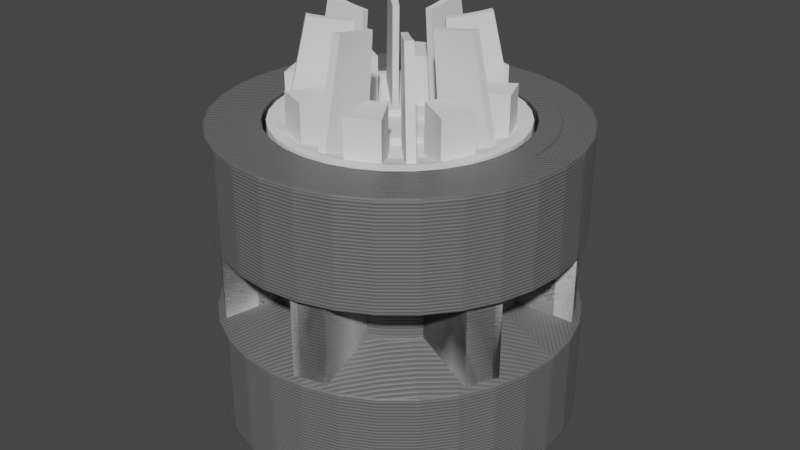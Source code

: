 # Source: wheels.blend  (saved by Blender 2.91.10; exported with 4.5.12 LTS)
import bpy
from mathutils import Matrix  # noqa: F401  (used for matrix-valued properties, if any)

bpy.ops.wm.read_factory_settings(use_empty=True)
scene = bpy.context.scene
scene.name = 'Vehicle'

# ---- collections
col_drivewheel = bpy.data.collections.new('DriveWheel'); scene.collection.children.link(col_drivewheel)
col_drivewheelbuild = bpy.data.collections.new('DriveWheelBuild'); scene.collection.children.link(col_drivewheelbuild)
col_idlerwheel = bpy.data.collections.new('IdlerWheel'); scene.collection.children.link(col_idlerwheel)
col_idlerbuild = bpy.data.collections.new('IdlerBuild'); scene.collection.children.link(col_idlerbuild)
col_idleraxle = bpy.data.collections.new('IdlerAxle'); scene.collection.children.link(col_idleraxle)
col_idleraxle_build = bpy.data.collections.new('IdlerAxle Build'); scene.collection.children.link(col_idleraxle_build)
col_hubcap = bpy.data.collections.new('Hubcap'); scene.collection.children.link(col_hubcap)
col_hubcapbuild = bpy.data.collections.new('HubcapBuild'); scene.collection.children.link(col_hubcapbuild)
col_n20 = bpy.data.collections.new('N20')  # instanced only; not linked into the scene
col_m3nut = bpy.data.collections.new('M3Nut')  # instanced only; not linked into the scene
col_m3x15 = bpy.data.collections.new('M3x15')  # instanced only; not linked into the scene

# ---- materials (node trees are filled in below, after node groups)
mat_3dprintsilver = bpy.data.materials.new('3DPrintSilver')
mat_3dprintsilver.use_transparent_shadow = False

# ---- node groups
ng_3dprint_001 = bpy.data.node_groups.new('3dprint.001', 'ShaderNodeTree')
_s = ng_3dprint_001.interface.new_socket(name='Normal', in_out='OUTPUT', socket_type='NodeSocketVector')
_s.min_value = 0.0
_s.max_value = 0.0
_s = ng_3dprint_001.interface.new_socket(name='NozzleWidth', in_out='INPUT', socket_type='NodeSocketFloat')
_s.default_value = 0.4
_s.min_value = 0.0
_s.max_value = 1000.0
_s = ng_3dprint_001.interface.new_socket(name='LayerHeight', in_out='INPUT', socket_type='NodeSocketFloat')
_s.default_value = 0.2
_N = ng_3dprint_001.nodes; _L = ng_3dprint_001.links
n0 = _N.new('NodeFrame'); n0.name = 'Frame'; n0.location = (-707, 162)
n0.label = 'Horizontal vs vertical'
n0.width = 835
n1 = _N.new('NodeFrame'); n1.name = 'Frame.001'; n1.location = (-765, -188)
n1.label = 'Top Surface'
n1.width = 557
n2 = _N.new('ShaderNodeMath'); n2.name = 'Math.001'; n2.location = (530, 196)
n2.operation = 'SINE'
n2.inputs[1].default_value = -22.0
n2.inputs[2].default_value = 0.0
n3 = _N.new('ShaderNodeMath'); n3.name = 'Math.002'; n3.location = (359, 191)
n3.operation = 'MULTIPLY'
n3.inputs[1].default_value = 3.142
n3.inputs[2].default_value = 0.0
n4 = _N.new('ShaderNodeBump'); n4.name = 'Bump'; n4.location = (980, 134)
n4.inputs[0].default_value = 0.35
n4.inputs[2].default_value = 1.0
n5 = _N.new('ShaderNodeMix'); n5.name = 'Mix'; n5.location = (226, -33)
n5.data_type = 'RGBA'
n6 = _N.new('ShaderNodeMath'); n6.name = 'Math'; n6.location = (-352, -476)
n6.operation = 'DIVIDE'
n6.inputs[2].default_value = 0.0
n7 = _N.new('ShaderNodeSeparateColor'); n7.name = 'Separate RGB.001'; n7.location = (30, -106)
n8 = _N.new('ShaderNodeMath'); n8.name = 'Math.008'; n8.location = (226, -83)
n8.operation = 'ABSOLUTE'
n8.inputs[2].default_value = 0.0
n9 = _N.new('ShaderNodeMath'); n9.name = 'Math.005'; n9.location = (665, -30)
n9.operation = 'LESS_THAN'
n9.inputs[2].default_value = 0.0
n10 = _N.new('NodeReroute'); n10.name = 'Reroute'; n10.location = (44, -59)
n10.label = 'Calculates if the current face is a surface/top layer or not'
n10.width = 16
n10.socket_idname = 'NodeSocketFloat'
n10.inputs[0].default_value = 0.0
n11 = _N.new('ShaderNodeMath'); n11.name = 'Math.006'; n11.location = (206, -34)
n11.operation = 'DIVIDE'
n11.inputs[1].default_value = 1.414
n11.inputs[2].default_value = 0.0
n12 = _N.new('ShaderNodeMath'); n12.name = 'Math.004'; n12.location = (30, -39)
n12.inputs[2].default_value = 0.0
n13 = _N.new('ShaderNodeMath'); n13.name = 'Math.007'; n13.location = (387, -30)
n13.operation = 'DIVIDE'
n13.inputs[2].default_value = 0.0
n14 = _N.new('ShaderNodeMath'); n14.name = 'Math.003'; n14.location = (688, 188)
n14.operation = 'ABSOLUTE'
n14.inputs[1].default_value = 1.0
n14.inputs[2].default_value = 0.0
n15 = _N.new('NodeGroupOutput'); n15.name = 'Group Output'; n15.location = (1180, 21)
n16 = _N.new('ShaderNodeMath'); n16.name = 'Math.009'; n16.location = (468, -69)
n16.operation = 'SUBTRACT'
n16.inputs[0].default_value = 1.18
n16.inputs[2].default_value = 0.0
n17 = _N.new('ShaderNodeMath'); n17.name = 'Math.010'; n17.location = (691, 368)
n17.operation = 'DIVIDE'
n17.inputs[1].default_value = 2.0
n17.inputs[2].default_value = 0.0
n18 = _N.new('ShaderNodeSeparateColor'); n18.name = 'Separate RGB'; n18.location = (-1083, -437)
n19 = _N.new('ShaderNodeTexCoord'); n19.name = 'Texture Coordinate'; n19.location = (-1288, -432)
n20 = _N.new('ShaderNodeBevel'); n20.name = 'Bevel'; n20.location = (-1211, 126)
n21 = _N.new('ShaderNodeVectorTransform'); n21.name = 'Vector Transform'; n21.location = (-936, 40)
n21.vector_type = 'NORMAL'
n22 = _N.new('NodeGroupInput'); n22.name = 'Group Input'; n22.location = (-1411, 21)
n22.label = 'INput'
n7.parent = n0
n8.parent = n0
n9.parent = n0
n10.parent = n0
n11.parent = n1
n12.parent = n1
n13.parent = n1
n16.parent = n0
_L.new(n3.outputs[0], n2.inputs[0])
_L.new(n2.outputs[0], n14.inputs[0])
_L.new(n14.outputs[0], n4.inputs[3])
_L.new(n18.outputs[2], n6.inputs[0])
_L.new(n18.outputs[1], n12.inputs[1])
_L.new(n18.outputs[0], n12.inputs[0])
_L.new(n12.outputs[0], n11.inputs[0])
_L.new(n7.outputs[2], n8.inputs[0])
_L.new(n9.outputs[0], n5.inputs[0])
_L.new(n5.outputs[2], n3.inputs[0])
_L.new(n6.outputs[0], n5.inputs[7])
_L.new(n11.outputs[0], n13.inputs[0])
_L.new(n13.outputs[0], n5.inputs[6])
_L.new(n4.outputs[0], n15.inputs[0])
_L.new(n20.outputs[0], n4.inputs[4])
_L.new(n8.outputs[0], n9.inputs[0])
_L.new(n16.outputs[0], n9.inputs[1])
_L.new(n17.outputs[0], n4.inputs[1])
_L.new(n21.outputs[0], n7.inputs[0])
_L.new(n20.outputs[0], n21.inputs[0])
_L.new(n22.outputs[0], n20.inputs[0])
_L.new(n22.outputs[0], n13.inputs[1])
_L.new(n22.outputs[1], n6.inputs[1])
_L.new(n22.outputs[1], n16.inputs[1])
_L.new(n22.outputs[1], n17.inputs[0])
_L.new(n19.outputs[3], n18.inputs[0])
n15.is_active_output = True

# ---- material node trees
mat_3dprintsilver.use_nodes = True; mat_3dprintsilver.node_tree.nodes.clear()
_N = mat_3dprintsilver.node_tree.nodes; _L = mat_3dprintsilver.node_tree.links
n0 = _N.new('ShaderNodeOutputMaterial'); n0.name = 'Material Output'; n0.location = (300, 300)
n1 = _N.new('ShaderNodeBsdfPrincipled'); n1.name = 'Principled BSDF'; n1.location = (10, 300)
n1.distribution = 'GGX'
n1.subsurface_method = 'BURLEY'
n1.inputs[0].default_value = (0.1789, 0.1789, 0.1789, 1.0)
n1.inputs[1].default_value = 0.275
n1.inputs[3].default_value = 1.45
n1.inputs[27].default_value = (0.0, 0.0, 0.0, 1.0)
n1.inputs[28].default_value = 1.0
n2 = _N.new('ShaderNodeGroup'); n2.name = 'Group'; n2.location = (-183, -179)
n2.node_tree = ng_3dprint_001
n2.inputs[0].default_value = 0.4
n2.inputs[1].default_value = 0.3
_L.new(n1.outputs[0], n0.inputs[0])
_L.new(n2.outputs[0], n1.inputs[5])
n0.is_active_output = True

# ---- world
world_world = bpy.data.worlds.new('World'); scene.world = world_world
world_world.use_nodes = True; world_world.node_tree.nodes.clear()
_N = world_world.node_tree.nodes; _L = world_world.node_tree.links
n0 = _N.new('ShaderNodeOutputWorld'); n0.name = 'World Output'; n0.location = (300, 300)
n1 = _N.new('ShaderNodeBackground'); n1.name = 'Background'; n1.location = (10, 300)
n1.inputs[0].default_value = (0.05088, 0.05088, 0.05088, 1.0)
_L.new(n1.outputs[0], n0.inputs[0])
n0.is_active_output = True
world_world.color = (0.05088, 0.05088, 0.05088)
world_world.use_sun_shadow = False
world_world.sun_shadow_jitter_overblur = 0.0

# ---- meshes
me_wheelbase_001 = bpy.data.meshes.new('WheelBase.001')
me_wheelbase_001.from_pydata([(8.241e-07, 17.0, 14.0), (-2.354e-07, 17.0, -4.0), (2.354e-07, 17.0, 4.0), (-8.829e-08, 11.7, -1.5), (8.829e-08, 11.7, 1.5), (-8.241e-07, 17.0, -14.0), (-8.241e-07, 12.0, -14.0), (-5.886e-07, 12.0, -10.0), (-5.886e-07, -1.748e-06, -10.0), (8.241e-07, 14.0, 14.0), (4.12e-07, 14.0, 7.0), (4.12e-07, 1.224e-06, 7.0)], [(2, 0), (4, 2), (1, 3), (3, 4), (1, 5), (6, 5), (7, 6), (8, 7), (0, 9), (9, 10), (10, 11)], [])
_uv = me_wheelbase_001.uv_layers.new(name='UVMap')
_uv.uv.foreach_set('vector', [])
me_wheelbase_001.materials.append(mat_3dprintsilver)
me_wheelbase_001.use_remesh_fix_poles = True
me_wheelbase_001.use_remesh_preserve_attributes = False
me_wheelbase_001.use_mirror_vertex_groups = False
me_wheelbase_001.update()
me_cube_010 = bpy.data.meshes.new('Cube.010')
me_cube_010.from_pydata([(-16.3, -1.6, -4.537), (-16.3, -1.6, 4.537), (-16.3, 1.6, -4.537), (-16.3, 1.6, 4.537), (-8.6, -3.32, -3.83), (-8.6, -3.32, 3.83), (-8.6, 3.72, -3.83), (-8.6, 3.72, 3.83)], [], [(0, 1, 3, 2), (2, 3, 7, 6), (6, 7, 5, 4), (4, 5, 1, 0), (2, 6, 4, 0), (7, 3, 1, 5)])
_uv = me_cube_010.uv_layers.new(name='UVMap')
_uv.uv.foreach_set('vector', [0.375, 0.0, 0.625, 0.0, 0.625, 0.25, 0.375, 0.25, 0.375, 0.25, 0.625, 0.25, 0.625, 0.5, 0.375, 0.5, 0.375, 0.5, 0.625, 0.5, 0.625, 0.75, 0.375, 0.75, 0.375, 0.75, 0.625, 0.75, 0.625, 1.0, 0.375, 1.0, 0.125, 0.5, 0.375, 0.5, 0.375, 0.75, 0.125, 0.75, 0.625, 0.5, 0.875, 0.5, 0.875, 0.75, 0.625, 0.75])
me_cube_010.use_remesh_fix_poles = True
me_cube_010.use_remesh_preserve_attributes = False
me_cube_010.use_mirror_vertex_groups = False
me_cube_010.update()
me_n20shaftcutout = bpy.data.meshes.new('N20ShaftCutout')
me_n20shaftcutout.from_pydata([], [], [])
me_n20shaftcutout.update()
me_wheelbase = bpy.data.meshes.new('WheelBase')
me_wheelbase.from_pydata([(-4.694e-22, 17.0, 14.0), (1.341e-22, 17.0, -4.0), (-1.341e-22, 17.0, 4.0), (5.029e-23, 11.7, -1.5), (-5.029e-23, 11.7, 1.5), (4.694e-22, 17.0, -14.0), (4.694e-22, 12.0, -14.0), (3.353e-22, 12.0, -10.0), (3.353e-22, -1.51e-06, -10.0), (-4.694e-22, 2.114e-06, 14.0)], [(2, 0), (4, 2), (1, 3), (3, 4), (1, 5), (6, 5), (7, 6), (8, 7), (0, 9)], [])
_uv = me_wheelbase.uv_layers.new(name='UVMap')
_uv.uv.foreach_set('vector', [])
me_wheelbase.materials.append(mat_3dprintsilver)
me_wheelbase.use_remesh_fix_poles = True
me_wheelbase.use_remesh_preserve_attributes = False
me_wheelbase.use_mirror_vertex_groups = False
me_wheelbase.update()
me_idleraxle = bpy.data.meshes.new('IdlerAxle')
me_idleraxle.from_pydata([(-4.441e-16, 9.0, 5.2), (-1.479e-31, 9.0, 11.4), (-4.93e-32, 5.0, 1.2), (-4.93e-32, 5.0, -16.0), (0.0, 0.0, 11.4), (0.0, 0.0, -16.0)], [(1, 0), (0, 2), (2, 3), (4, 1), (3, 5)], [])
_uv = me_idleraxle.uv_layers.new(name='UVMap')
_uv.uv.foreach_set('vector', [])
me_idleraxle.materials.append(mat_3dprintsilver)
me_idleraxle.use_remesh_fix_poles = True
me_idleraxle.use_remesh_preserve_attributes = False
me_idleraxle.use_mirror_vertex_groups = False
me_idleraxle.update()
me_idleraxle_001 = bpy.data.meshes.new('IdlerAxle.001')
me_idleraxle_001.from_pydata([(-2.22e-16, 8.0, 4.2), (-2.22e-16, 8.0, 6.4), (0.0, 5.0, 1.2), (4.441e-16, 5.0, -14.0), (-2.22e-16, 3.5, 6.4), (0.0, 1.7, -14.0), (-3.331e-15, 3.5, -7.6), (-3.331e-15, 1.7, -7.6)], [(1, 0), (0, 2), (2, 3), (6, 4), (3, 5), (4, 1), (7, 6), (5, 7)], [])
_uv = me_idleraxle_001.uv_layers.new(name='UVMap')
_uv.uv.foreach_set('vector', [])
me_idleraxle_001.materials.append(mat_3dprintsilver)
me_idleraxle_001.use_remesh_fix_poles = True
me_idleraxle_001.use_remesh_preserve_attributes = False
me_idleraxle_001.use_mirror_vertex_groups = False
me_idleraxle_001.update()
me_plane = bpy.data.meshes.new('Plane')
me_plane.from_pydata([(-1.51e-07, -11.6, 14.0), (1.51e-07, -11.6, 12.0), (-1.51e-07, -10.8, 14.0), (1.51e-07, -4.47e-08, 12.0), (-1.51e-07, -6.8, 12.8), (-1.51e-07, -3.8, 12.8), (-1.51e-07, -3.8, 13.4), (-1.51e-07, -2.8, 13.4), (-1.51e-07, -2.8, 12.8), (-1.51e-07, 4.768e-07, 12.8)], [(2, 0), (0, 1), (1, 3), (4, 2), (5, 4), (6, 5), (7, 6), (8, 7), (9, 8)], [])
_uv = me_plane.uv_layers.new(name='UVMap')
_uv.uv.foreach_set('vector', [])
me_plane.use_remesh_fix_poles = True
me_plane.use_remesh_preserve_attributes = False
me_plane.use_mirror_vertex_groups = False
me_plane.update()
me_cube = bpy.data.meshes.new('Cube')
me_cube.from_pydata([(-0.288, 4.6, 12.6), (-0.4, 10.0, 13.4), (0.288, 4.6, 12.6), (0.4, 10.0, 13.4), (3.117, 5.203, 7.4), (5.305, 8.627, 7.4), (1.476, 5.883, 7.4), (2.349, 9.851, 7.4), (-0.3862, 9.333, 13.25), (-0.3009, 5.223, 12.65), (-0.3668, 8.397, 13.07), (-0.3437, 7.287, 12.89), (-0.3206, 6.173, 12.74), (0.3009, 5.223, 12.65), (0.3862, 9.333, 13.25), (0.3206, 6.173, 12.74), (0.3437, 7.287, 12.89), (0.3668, 8.397, 13.07)], [], [(7, 5, 4, 6), (13, 2, 0, 9), (13, 9, 12, 15), (15, 12, 11, 16), (16, 11, 10, 17), (17, 10, 8, 14), (3, 14, 8, 1)])
_uv = me_cube.uv_layers.new(name='UVMap')
_uv.uv.foreach_set('vector', [0.625, 0.5, 0.875, 0.5, 0.875, 0.75, 0.625, 0.75, 0.625, 0.7212, 0.625, 0.75, 0.875, 0.75, 0.875, 0.7212, 0.625, 0.7212, 0.875, 0.7212, 0.875, 0.6771, 0.625, 0.6771, 0.625, 0.6771, 0.875, 0.6771, 0.8749, 0.625, 0.6251, 0.625, 0.6251, 0.625, 0.8749, 0.625, 0.875, 0.574, 0.625, 0.574, 0.625, 0.574, 0.875, 0.574, 0.875, 0.5309, 0.625, 0.5309, 0.625, 0.5, 0.625, 0.5309, 0.875, 0.5309, 0.875, 0.5])
me_cube.use_remesh_fix_poles = True
me_cube.use_remesh_preserve_attributes = False
me_cube.use_mirror_vertex_groups = False
me_cube.update()

# ---- objects
ob_drivewheel_stl = bpy.data.objects.new('DriveWheel.stl', me_wheelbase_001)
ob_drivewheelteeth = bpy.data.objects.new('DriveWheelTeeth', me_cube_010)
ob_toothspacing = bpy.data.objects.new('ToothSpacing', None)
ob_n20 = bpy.data.objects.new('N20', None)
ob_shaftcutout = bpy.data.objects.new('ShaftCutout', me_n20shaftcutout)
ob_idler_stl = bpy.data.objects.new('Idler.stl', me_wheelbase)
ob_idleraxle_001 = bpy.data.objects.new('IdlerAxle.001', me_idleraxle)
ob_idleraxle_stl = bpy.data.objects.new('IdlerAxle.stl', me_idleraxle_001)
ob_m3nut = bpy.data.objects.new('M3Nut', None)
ob_m3x15 = bpy.data.objects.new('M3x15', None)
ob_hubcap_stl = bpy.data.objects.new('Hubcap.stl', me_plane)
ob_hubcapdup = bpy.data.objects.new('Hubcapdup', None)
ob_subdetails = bpy.data.objects.new('SubDetails', me_cube)

# ---- transforms, parenting, visibility, modifiers, constraints
ob_drivewheel_stl.location = (0.0, 0.0, 0.0)
ob_drivewheel_stl.rotation_euler = (6.283, 0.0, 0.0)
ob_drivewheel_stl.scale = (1.0, 1.0, 1.0)
ob_drivewheel_stl.lineart.crease_threshold = 0.0
_m = ob_drivewheel_stl.modifiers.new('Screw', 'SCREW')
_m.steps = 32
_m.render_steps = 32
_m.use_normal_flip = True
_m.use_normal_calculate = True
_m.use_merge_vertices = True
_m.use_smooth_shade = False
_m = ob_drivewheel_stl.modifiers.new('Boolean.001', 'BOOLEAN')
_m.object = ob_drivewheelteeth
_m.operation = 'UNION'
_m.solver = 'FAST'
_m = ob_drivewheel_stl.modifiers.new('Boolean', 'BOOLEAN')
_m.object = ob_shaftcutout
_m.solver = 'FAST'
ob_drivewheelteeth.location = (0.0, 0.0, 0.0)
ob_drivewheelteeth.lineart.crease_threshold = 0.0
_m = ob_drivewheelteeth.modifiers.new('Array', 'ARRAY')
_m.count = 7
_m.constant_offset_displace = (0.0, 0.0, 0.0)
_m.use_relative_offset = False
_m.use_object_offset = True
_m.offset_object = ob_toothspacing
ob_toothspacing.location = (0.0, 0.0, 0.0)
ob_toothspacing.rotation_euler = (0.0, 0.0, 0.8976)
ob_toothspacing.lineart.crease_threshold = 0.0
ob_n20.location = (1.553e-22, -6.994e-07, 8.0)
ob_n20.rotation_euler = (3.142, -1.941e-23, 4.441e-16)
ob_n20.instance_type = 'COLLECTION'
ob_n20.lineart.crease_threshold = 0.0
ob_shaftcutout.location = (5.824e-23, -2.623e-07, 3.0)
ob_shaftcutout.rotation_euler = (3.142, -1.941e-23, 4.441e-16)
ob_shaftcutout.lineart.crease_threshold = 0.0
ob_idler_stl.location = (0.0, 0.0, 0.0)
ob_idler_stl.rotation_euler = (-3.142, -3.353e-23, 0.0)
ob_idler_stl.lineart.crease_threshold = 0.0
_m = ob_idler_stl.modifiers.new('Screw', 'SCREW')
_m.steps = 32
_m.render_steps = 32
_m.use_normal_calculate = True
_m.use_merge_vertices = True
_m.use_smooth_shade = False
_m = ob_idler_stl.modifiers.new('Boolean', 'BOOLEAN')
_m.object = ob_idleraxle_001
_m.solver = 'FAST'
ob_idleraxle_001.location = (0.0, 0.0, 0.0)
ob_idleraxle_001.display_type = 'WIRE'
ob_idleraxle_001.lineart.crease_threshold = 0.0
_m = ob_idleraxle_001.modifiers.new('Screw', 'SCREW')
_m.steps = 32
_m.render_steps = 32
_m.use_merge_vertices = True
_m.use_smooth_shade = False
_m = ob_idleraxle_001.modifiers.new('Displace', 'DISPLACE')
_m.mid_level = 0.0
_m.strength = 0.7
ob_idleraxle_stl.location = (0.0, 0.0, 0.0)
ob_idleraxle_stl.display_type = 'SOLID'
ob_idleraxle_stl.lineart.crease_threshold = 0.0
_m = ob_idleraxle_stl.modifiers.new('Screw', 'SCREW')
_m.steps = 32
_m.render_steps = 32
_m.use_normal_flip = True
_m.use_normal_calculate = True
_m.use_merge_vertices = True
_m.use_smooth_shade = False
ob_m3nut.location = (-2.22e-16, 4.031e-07, -22.3)
ob_m3nut.instance_type = 'COLLECTION'
ob_m3nut.lineart.crease_threshold = 0.0
ob_m3x15.location = (-1.574e-06, -4.568e-06, -7.0)
ob_m3x15.rotation_euler = (-3.142, -3.142, -1.219e-14)
ob_m3x15.instance_type = 'COLLECTION'
ob_m3x15.lineart.crease_threshold = 0.0
ob_hubcap_stl.location = (0.0, 0.0, 0.0)
ob_hubcap_stl.lineart.crease_threshold = 0.0
_m = ob_hubcap_stl.modifiers.new('Bevel', 'BEVEL')
_m.width = 1.53
_m.width_pct = 1.53
_m.segments = 6
_m.affect = 'VERTICES'
_m.limit_method = 'WEIGHT'
_m = ob_hubcap_stl.modifiers.new('Screw', 'SCREW')
_m.steps = 32
_m.render_steps = 32
_m.use_normal_flip = True
_m.use_normal_calculate = True
_m.use_merge_vertices = True
_m.use_smooth_shade = False
_m = ob_hubcap_stl.modifiers.new('Boolean', 'BOOLEAN')
_m.object = ob_subdetails
_m.solver = 'FAST'
ob_hubcapdup.location = (0.0, 0.0, 0.0)
ob_hubcapdup.rotation_euler = (0.0, 0.0, 0.7854)
ob_hubcapdup.lineart.crease_threshold = 0.0
ob_subdetails.location = (0.0, 0.0, 0.0)
ob_subdetails.display_type = 'WIRE'
ob_subdetails.lineart.crease_threshold = 0.0
_m = ob_subdetails.modifiers.new('Bevel', 'BEVEL')
_m.width = 0.6
_m.width_pct = 0.6
_m.segments = 3
_m.affect = 'VERTICES'
_m.limit_method = 'WEIGHT'
_m = ob_subdetails.modifiers.new('Solidify', 'SOLIDIFY')
_m.thickness = 10.0
_m.nonmanifold_merge_threshold = 0.0003
_m = ob_subdetails.modifiers.new('Array', 'ARRAY')
_m.count = 8
_m.constant_offset_displace = (0.0, 0.0, 0.0)
_m.use_relative_offset = False
_m.use_object_offset = True
_m.offset_object = ob_hubcapdup
ob_n20.instance_collection = col_n20
ob_m3nut.instance_collection = col_m3nut
ob_m3x15.instance_collection = col_m3x15

# ---- collection membership
col_drivewheel.objects.link(ob_drivewheel_stl)
col_drivewheelbuild.objects.link(ob_drivewheelteeth)
col_drivewheelbuild.objects.link(ob_toothspacing)
col_drivewheelbuild.objects.link(ob_n20)
col_drivewheelbuild.objects.link(ob_shaftcutout)
col_idlerwheel.objects.link(ob_idler_stl)
col_idlerbuild.objects.link(ob_idleraxle_001)
col_idleraxle.objects.link(ob_idleraxle_stl)
col_idleraxle_build.objects.link(ob_m3nut)
col_idleraxle_build.objects.link(ob_m3x15)
col_hubcap.objects.link(ob_hubcap_stl)
col_hubcapbuild.objects.link(ob_hubcapdup)
col_hubcapbuild.objects.link(ob_subdetails)

# ---- scene / render settings (as saved in the file)
scene.frame_start = 1; scene.frame_end = 250; scene.frame_set(1)
scene.render.engine = 'BLENDER_EEVEE_NEXT'
scene.cycles.use_denoising = False
scene.cycles.samples = 128
scene.cycles.sampling_pattern = 'TABULATED_SOBOL'
scene.cycles.use_adaptive_sampling = False
scene.cycles.use_light_tree = False
scene.eevee.use_gtao = True
scene.eevee.gtao_distance = 20.0
scene.eevee.use_raytracing = True
scene.view_settings.view_transform = 'Filmic'
bpy.context.view_layer.update()

# ---- added for rendering (the .blend has no active camera and no usable light): camera, sun
cam_auto = bpy.data.cameras.new('AutoCamera')
cam_auto.lens = 50.0
cam_auto.sensor_width = 36.0
cam_auto.clip_end = 1014.17
ob_auto_camera = bpy.data.objects.new('AutoCamera', cam_auto)
scene.collection.objects.link(ob_auto_camera)
ob_auto_camera.location = (57.7874, -69.3449, 49.4609)
ob_auto_camera.rotation_euler = (1.09748, -7.21219e-08, 0.694738)
scene.camera = ob_auto_camera
light_auto_sun = bpy.data.lights.new('AutoSun', 'SUN')
light_auto_sun.energy = 3.0
light_auto_sun.angle = 0.0523599
ob_auto_sun = bpy.data.objects.new('AutoSun', light_auto_sun)
scene.collection.objects.link(ob_auto_sun)
ob_auto_sun.rotation_euler = (0.872665, 0.174533, 0.523599)
bpy.context.view_layer.update()
